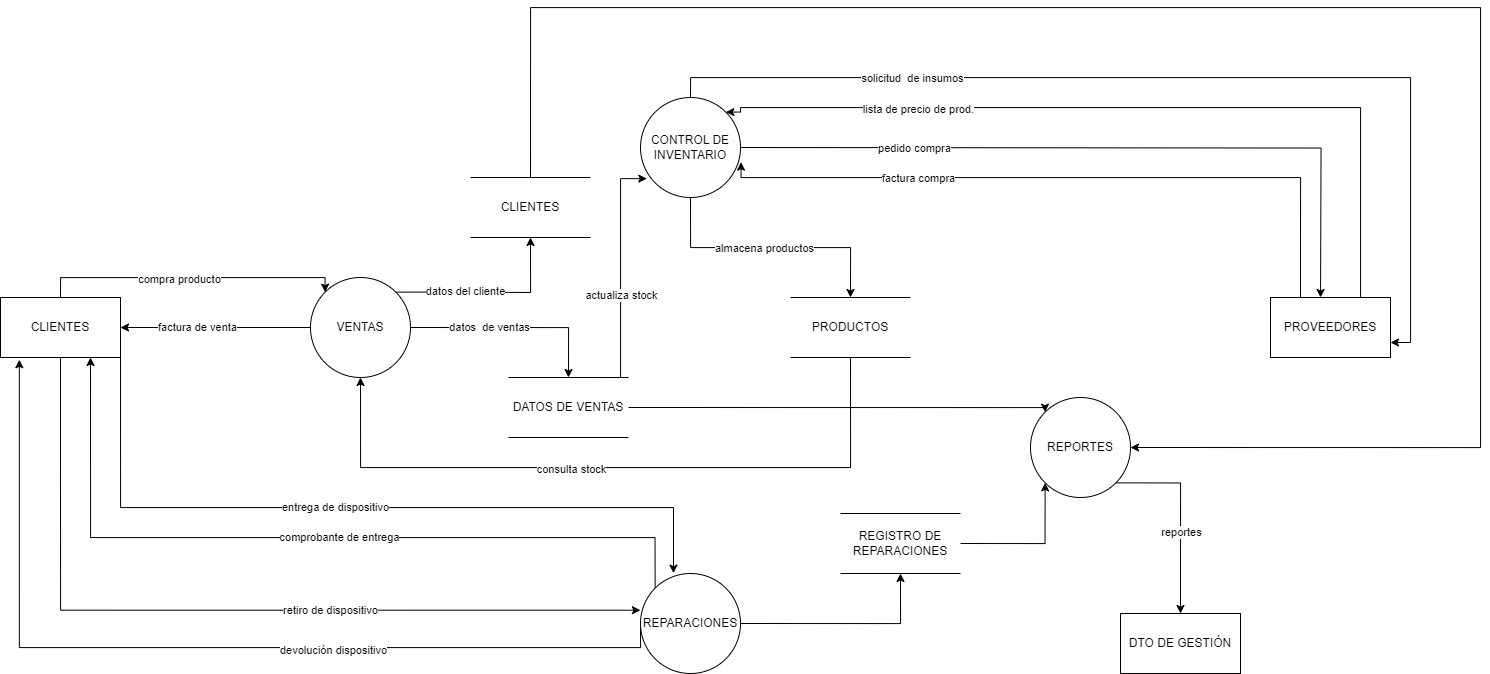

The diagram above was exported from draw.io. Its source (the exported page's mxGraphModel, read from the mxfile embedded in the PNG):
<mxGraphModel dx="2525" dy="1963" grid="1" gridSize="10" guides="1" tooltips="1" connect="1" arrows="1" fold="1" page="1" pageScale="1" pageWidth="827" pageHeight="1169" math="0" shadow="0">
  <root>
    <mxCell id="0" />
    <mxCell id="1" parent="0" />
    <mxCell id="mE9VPCS8w_yskU7WOjs9-12" style="edgeStyle=orthogonalEdgeStyle;rounded=0;orthogonalLoop=1;jettySize=auto;html=1;exitX=1;exitY=0;exitDx=0;exitDy=0;entryX=0.5;entryY=1;entryDx=0;entryDy=0;" parent="1" source="mE9VPCS8w_yskU7WOjs9-1" target="mE9VPCS8w_yskU7WOjs9-10" edge="1">
      <mxGeometry relative="1" as="geometry">
        <Array as="points">
          <mxPoint x="90" y="165" />
          <mxPoint x="180" y="165" />
        </Array>
      </mxGeometry>
    </mxCell>
    <mxCell id="mE9VPCS8w_yskU7WOjs9-26" value="datos del cliente" style="edgeLabel;html=1;align=center;verticalAlign=middle;resizable=0;points=[];" parent="mE9VPCS8w_yskU7WOjs9-12" vertex="1" connectable="0">
      <mxGeometry x="-0.3217" y="-3" relative="1" as="geometry">
        <mxPoint x="4" y="-4" as="offset" />
      </mxGeometry>
    </mxCell>
    <mxCell id="mE9VPCS8w_yskU7WOjs9-13" style="edgeStyle=orthogonalEdgeStyle;rounded=0;orthogonalLoop=1;jettySize=auto;html=1;exitX=1;exitY=0.5;exitDx=0;exitDy=0;entryX=0.5;entryY=0;entryDx=0;entryDy=0;" parent="1" source="mE9VPCS8w_yskU7WOjs9-1" target="mE9VPCS8w_yskU7WOjs9-11" edge="1">
      <mxGeometry relative="1" as="geometry" />
    </mxCell>
    <mxCell id="mE9VPCS8w_yskU7WOjs9-27" value="datos&amp;nbsp; de ventas" style="edgeLabel;html=1;align=center;verticalAlign=middle;resizable=0;points=[];" parent="mE9VPCS8w_yskU7WOjs9-13" vertex="1" connectable="0">
      <mxGeometry x="-0.4449" y="-1" relative="1" as="geometry">
        <mxPoint x="20" y="-2" as="offset" />
      </mxGeometry>
    </mxCell>
    <mxCell id="mE9VPCS8w_yskU7WOjs9-24" style="edgeStyle=orthogonalEdgeStyle;rounded=0;orthogonalLoop=1;jettySize=auto;html=1;exitX=0;exitY=0.5;exitDx=0;exitDy=0;entryX=1;entryY=0.5;entryDx=0;entryDy=0;" parent="1" source="mE9VPCS8w_yskU7WOjs9-1" target="mE9VPCS8w_yskU7WOjs9-5" edge="1">
      <mxGeometry relative="1" as="geometry" />
    </mxCell>
    <mxCell id="mE9VPCS8w_yskU7WOjs9-25" value="factura de venta" style="edgeLabel;html=1;align=center;verticalAlign=middle;resizable=0;points=[];" parent="mE9VPCS8w_yskU7WOjs9-24" vertex="1" connectable="0">
      <mxGeometry x="0.1965" y="1" relative="1" as="geometry">
        <mxPoint y="-2" as="offset" />
      </mxGeometry>
    </mxCell>
    <mxCell id="mE9VPCS8w_yskU7WOjs9-1" value="VENTAS" style="ellipse;whiteSpace=wrap;html=1;aspect=fixed;" parent="1" vertex="1">
      <mxGeometry x="-40" y="150" width="100" height="100" as="geometry" />
    </mxCell>
    <mxCell id="mE9VPCS8w_yskU7WOjs9-32" style="edgeStyle=orthogonalEdgeStyle;rounded=0;orthogonalLoop=1;jettySize=auto;html=1;exitX=0.5;exitY=0;exitDx=0;exitDy=0;entryX=1;entryY=0.75;entryDx=0;entryDy=0;" parent="1" source="mE9VPCS8w_yskU7WOjs9-2" target="mE9VPCS8w_yskU7WOjs9-6" edge="1">
      <mxGeometry relative="1" as="geometry">
        <Array as="points">
          <mxPoint x="340" y="-50" />
          <mxPoint x="1060" y="-50" />
          <mxPoint x="1060" y="215" />
        </Array>
      </mxGeometry>
    </mxCell>
    <mxCell id="WtWxJarJJ0869YOrViSt-5" value="solicitud&amp;nbsp; de insumos" style="edgeLabel;html=1;align=center;verticalAlign=middle;resizable=0;points=[];" vertex="1" connectable="0" parent="mE9VPCS8w_yskU7WOjs9-32">
      <mxGeometry x="-0.5307" relative="1" as="geometry">
        <mxPoint x="1" as="offset" />
      </mxGeometry>
    </mxCell>
    <mxCell id="mE9VPCS8w_yskU7WOjs9-49" style="edgeStyle=orthogonalEdgeStyle;rounded=0;orthogonalLoop=1;jettySize=auto;html=1;exitX=0.5;exitY=1;exitDx=0;exitDy=0;entryX=0.5;entryY=0;entryDx=0;entryDy=0;" parent="1" source="mE9VPCS8w_yskU7WOjs9-2" target="mE9VPCS8w_yskU7WOjs9-14" edge="1">
      <mxGeometry relative="1" as="geometry" />
    </mxCell>
    <mxCell id="mE9VPCS8w_yskU7WOjs9-50" value="almacena productos" style="edgeLabel;html=1;align=center;verticalAlign=middle;resizable=0;points=[];" parent="mE9VPCS8w_yskU7WOjs9-49" vertex="1" connectable="0">
      <mxGeometry x="-0.1604" y="-1" relative="1" as="geometry">
        <mxPoint x="14" y="-1" as="offset" />
      </mxGeometry>
    </mxCell>
    <mxCell id="WtWxJarJJ0869YOrViSt-6" style="edgeStyle=orthogonalEdgeStyle;rounded=0;orthogonalLoop=1;jettySize=auto;html=1;exitX=1;exitY=0.5;exitDx=0;exitDy=0;entryX=0.417;entryY=0;entryDx=0;entryDy=0;entryPerimeter=0;" edge="1" parent="1">
      <mxGeometry relative="1" as="geometry">
        <mxPoint x="389.99999999999955" y="20" as="sourcePoint" />
        <mxPoint x="970.0400000000004" y="170" as="targetPoint" />
      </mxGeometry>
    </mxCell>
    <mxCell id="WtWxJarJJ0869YOrViSt-10" value="pedido compra" style="edgeLabel;html=1;align=center;verticalAlign=middle;resizable=0;points=[];" vertex="1" connectable="0" parent="WtWxJarJJ0869YOrViSt-6">
      <mxGeometry x="-0.5295" relative="1" as="geometry">
        <mxPoint x="1" as="offset" />
      </mxGeometry>
    </mxCell>
    <mxCell id="mE9VPCS8w_yskU7WOjs9-2" value="CONTROL DE INVENTARIO" style="ellipse;whiteSpace=wrap;html=1;aspect=fixed;" parent="1" vertex="1">
      <mxGeometry x="290" y="-30" width="100" height="100" as="geometry" />
    </mxCell>
    <mxCell id="mE9VPCS8w_yskU7WOjs9-54" style="edgeStyle=orthogonalEdgeStyle;rounded=0;orthogonalLoop=1;jettySize=auto;html=1;exitX=1;exitY=1;exitDx=0;exitDy=0;entryX=0.5;entryY=0;entryDx=0;entryDy=0;" parent="1" source="mE9VPCS8w_yskU7WOjs9-3" target="mE9VPCS8w_yskU7WOjs9-20" edge="1">
      <mxGeometry relative="1" as="geometry">
        <Array as="points">
          <mxPoint x="830" y="355" />
        </Array>
      </mxGeometry>
    </mxCell>
    <mxCell id="mE9VPCS8w_yskU7WOjs9-55" value="reportes" style="edgeLabel;html=1;align=center;verticalAlign=middle;resizable=0;points=[];" parent="mE9VPCS8w_yskU7WOjs9-54" vertex="1" connectable="0">
      <mxGeometry x="0.1574" relative="1" as="geometry">
        <mxPoint y="1" as="offset" />
      </mxGeometry>
    </mxCell>
    <mxCell id="mE9VPCS8w_yskU7WOjs9-3" value="REPORTES" style="ellipse;whiteSpace=wrap;html=1;aspect=fixed;" parent="1" vertex="1">
      <mxGeometry x="680" y="270" width="100" height="100" as="geometry" />
    </mxCell>
    <mxCell id="mE9VPCS8w_yskU7WOjs9-39" style="edgeStyle=orthogonalEdgeStyle;rounded=0;orthogonalLoop=1;jettySize=auto;html=1;exitX=1;exitY=0.5;exitDx=0;exitDy=0;entryX=0.5;entryY=1;entryDx=0;entryDy=0;" parent="1" source="mE9VPCS8w_yskU7WOjs9-4" target="mE9VPCS8w_yskU7WOjs9-23" edge="1">
      <mxGeometry relative="1" as="geometry" />
    </mxCell>
    <mxCell id="WtWxJarJJ0869YOrViSt-13" style="edgeStyle=orthogonalEdgeStyle;rounded=0;orthogonalLoop=1;jettySize=auto;html=1;exitX=0;exitY=0;exitDx=0;exitDy=0;entryX=0.75;entryY=1;entryDx=0;entryDy=0;" edge="1" parent="1" source="mE9VPCS8w_yskU7WOjs9-4" target="mE9VPCS8w_yskU7WOjs9-5">
      <mxGeometry relative="1" as="geometry">
        <Array as="points">
          <mxPoint x="305" y="410" />
          <mxPoint x="-260" y="410" />
        </Array>
      </mxGeometry>
    </mxCell>
    <mxCell id="WtWxJarJJ0869YOrViSt-14" value="comprobante de entrega" style="edgeLabel;html=1;align=center;verticalAlign=middle;resizable=0;points=[];" vertex="1" connectable="0" parent="WtWxJarJJ0869YOrViSt-13">
      <mxGeometry x="-0.0945" y="-1" relative="1" as="geometry">
        <mxPoint x="-7" as="offset" />
      </mxGeometry>
    </mxCell>
    <mxCell id="WtWxJarJJ0869YOrViSt-18" style="edgeStyle=orthogonalEdgeStyle;rounded=0;orthogonalLoop=1;jettySize=auto;html=1;exitX=0;exitY=0.5;exitDx=0;exitDy=0;entryX=0.157;entryY=1.037;entryDx=0;entryDy=0;entryPerimeter=0;" edge="1" parent="1" source="mE9VPCS8w_yskU7WOjs9-4" target="mE9VPCS8w_yskU7WOjs9-5">
      <mxGeometry relative="1" as="geometry">
        <Array as="points">
          <mxPoint x="290" y="520" />
          <mxPoint x="-331" y="520" />
        </Array>
      </mxGeometry>
    </mxCell>
    <mxCell id="WtWxJarJJ0869YOrViSt-19" value="devolución dispositivo" style="edgeLabel;html=1;align=center;verticalAlign=middle;resizable=0;points=[];" vertex="1" connectable="0" parent="WtWxJarJJ0869YOrViSt-18">
      <mxGeometry x="-0.2535" y="2" relative="1" as="geometry">
        <mxPoint x="16" as="offset" />
      </mxGeometry>
    </mxCell>
    <mxCell id="mE9VPCS8w_yskU7WOjs9-4" value="REPARACIONES" style="ellipse;whiteSpace=wrap;html=1;aspect=fixed;" parent="1" vertex="1">
      <mxGeometry x="290" y="446" width="100" height="100" as="geometry" />
    </mxCell>
    <mxCell id="mE9VPCS8w_yskU7WOjs9-8" style="edgeStyle=orthogonalEdgeStyle;rounded=0;orthogonalLoop=1;jettySize=auto;html=1;exitX=0.5;exitY=0;exitDx=0;exitDy=0;entryX=0;entryY=0;entryDx=0;entryDy=0;" parent="1" source="mE9VPCS8w_yskU7WOjs9-5" target="mE9VPCS8w_yskU7WOjs9-1" edge="1">
      <mxGeometry relative="1" as="geometry">
        <Array as="points">
          <mxPoint x="-290" y="150" />
          <mxPoint x="-25" y="150" />
        </Array>
      </mxGeometry>
    </mxCell>
    <mxCell id="mE9VPCS8w_yskU7WOjs9-9" value="compra producto" style="edgeLabel;html=1;align=center;verticalAlign=middle;resizable=0;points=[];" parent="mE9VPCS8w_yskU7WOjs9-8" vertex="1" connectable="0">
      <mxGeometry x="-0.0777" y="-1" relative="1" as="geometry">
        <mxPoint as="offset" />
      </mxGeometry>
    </mxCell>
    <mxCell id="mE9VPCS8w_yskU7WOjs9-42" style="edgeStyle=orthogonalEdgeStyle;rounded=0;orthogonalLoop=1;jettySize=auto;html=1;exitX=1;exitY=1;exitDx=0;exitDy=0;entryX=0.33;entryY=-0.003;entryDx=0;entryDy=0;entryPerimeter=0;" parent="1" source="mE9VPCS8w_yskU7WOjs9-5" target="mE9VPCS8w_yskU7WOjs9-4" edge="1">
      <mxGeometry relative="1" as="geometry">
        <Array as="points">
          <mxPoint x="-230" y="380" />
          <mxPoint x="323" y="380" />
        </Array>
      </mxGeometry>
    </mxCell>
    <mxCell id="WtWxJarJJ0869YOrViSt-16" value="entrega de dispositivo" style="edgeLabel;html=1;align=center;verticalAlign=middle;resizable=0;points=[];" vertex="1" connectable="0" parent="mE9VPCS8w_yskU7WOjs9-42">
      <mxGeometry x="-0.0512" y="-2" relative="1" as="geometry">
        <mxPoint y="-3" as="offset" />
      </mxGeometry>
    </mxCell>
    <mxCell id="WtWxJarJJ0869YOrViSt-15" style="edgeStyle=orthogonalEdgeStyle;rounded=0;orthogonalLoop=1;jettySize=auto;html=1;exitX=0.5;exitY=1;exitDx=0;exitDy=0;entryX=-0.001;entryY=0.367;entryDx=0;entryDy=0;entryPerimeter=0;" edge="1" parent="1" source="mE9VPCS8w_yskU7WOjs9-5" target="mE9VPCS8w_yskU7WOjs9-4">
      <mxGeometry relative="1" as="geometry">
        <Array as="points">
          <mxPoint x="-290" y="483" />
        </Array>
      </mxGeometry>
    </mxCell>
    <mxCell id="WtWxJarJJ0869YOrViSt-17" value="retiro de dispositivo" style="edgeLabel;html=1;align=center;verticalAlign=middle;resizable=0;points=[];" vertex="1" connectable="0" parent="WtWxJarJJ0869YOrViSt-15">
      <mxGeometry x="0.2542" relative="1" as="geometry">
        <mxPoint as="offset" />
      </mxGeometry>
    </mxCell>
    <mxCell id="mE9VPCS8w_yskU7WOjs9-5" value="CLIENTES" style="rounded=0;whiteSpace=wrap;html=1;" parent="1" vertex="1">
      <mxGeometry x="-350" y="170" width="120" height="60" as="geometry" />
    </mxCell>
    <mxCell id="mE9VPCS8w_yskU7WOjs9-19" style="edgeStyle=orthogonalEdgeStyle;rounded=0;orthogonalLoop=1;jettySize=auto;html=1;exitX=0.5;exitY=0;exitDx=0;exitDy=0;entryX=1;entryY=0;entryDx=0;entryDy=0;" parent="1" source="mE9VPCS8w_yskU7WOjs9-6" target="mE9VPCS8w_yskU7WOjs9-2" edge="1">
      <mxGeometry relative="1" as="geometry">
        <Array as="points">
          <mxPoint x="1010" y="170" />
          <mxPoint x="1010" y="-20" />
          <mxPoint x="390" y="-20" />
          <mxPoint x="390" y="-15" />
        </Array>
      </mxGeometry>
    </mxCell>
    <mxCell id="mE9VPCS8w_yskU7WOjs9-33" value="lista de precio de prod." style="edgeLabel;html=1;align=center;verticalAlign=middle;resizable=0;points=[];" parent="mE9VPCS8w_yskU7WOjs9-19" vertex="1" connectable="0">
      <mxGeometry x="0.5275" y="-1" relative="1" as="geometry">
        <mxPoint x="-6" y="2" as="offset" />
      </mxGeometry>
    </mxCell>
    <mxCell id="WtWxJarJJ0869YOrViSt-8" style="edgeStyle=orthogonalEdgeStyle;rounded=0;orthogonalLoop=1;jettySize=auto;html=1;exitX=0.25;exitY=0;exitDx=0;exitDy=0;entryX=1.005;entryY=0.647;entryDx=0;entryDy=0;entryPerimeter=0;" edge="1" parent="1" source="mE9VPCS8w_yskU7WOjs9-6" target="mE9VPCS8w_yskU7WOjs9-2">
      <mxGeometry relative="1" as="geometry">
        <Array as="points">
          <mxPoint x="950" y="50" />
          <mxPoint x="391" y="50" />
        </Array>
      </mxGeometry>
    </mxCell>
    <mxCell id="WtWxJarJJ0869YOrViSt-9" value="factura compra" style="edgeLabel;html=1;align=center;verticalAlign=middle;resizable=0;points=[];" vertex="1" connectable="0" parent="WtWxJarJJ0869YOrViSt-8">
      <mxGeometry x="0.4198" relative="1" as="geometry">
        <mxPoint x="-9" as="offset" />
      </mxGeometry>
    </mxCell>
    <mxCell id="mE9VPCS8w_yskU7WOjs9-6" value="PROVEEDORES" style="rounded=0;whiteSpace=wrap;html=1;" parent="1" vertex="1">
      <mxGeometry x="920" y="170" width="120" height="60" as="geometry" />
    </mxCell>
    <mxCell id="mE9VPCS8w_yskU7WOjs9-56" style="edgeStyle=orthogonalEdgeStyle;rounded=0;orthogonalLoop=1;jettySize=auto;html=1;exitX=0.5;exitY=0;exitDx=0;exitDy=0;entryX=1;entryY=0.5;entryDx=0;entryDy=0;" parent="1" source="mE9VPCS8w_yskU7WOjs9-10" target="mE9VPCS8w_yskU7WOjs9-3" edge="1">
      <mxGeometry relative="1" as="geometry">
        <Array as="points">
          <mxPoint x="180" y="-120" />
          <mxPoint x="1130" y="-120" />
          <mxPoint x="1130" y="320" />
        </Array>
      </mxGeometry>
    </mxCell>
    <mxCell id="mE9VPCS8w_yskU7WOjs9-10" value="CLIENTES" style="shape=partialRectangle;whiteSpace=wrap;html=1;left=0;right=0;fillColor=none;" parent="1" vertex="1">
      <mxGeometry x="120" y="50" width="120" height="60" as="geometry" />
    </mxCell>
    <mxCell id="mE9VPCS8w_yskU7WOjs9-28" style="edgeStyle=orthogonalEdgeStyle;rounded=0;orthogonalLoop=1;jettySize=auto;html=1;exitX=0.75;exitY=0;exitDx=0;exitDy=0;entryX=0.063;entryY=0.811;entryDx=0;entryDy=0;entryPerimeter=0;" parent="1" source="mE9VPCS8w_yskU7WOjs9-11" target="mE9VPCS8w_yskU7WOjs9-2" edge="1">
      <mxGeometry relative="1" as="geometry">
        <Array as="points">
          <mxPoint x="270" y="51" />
        </Array>
      </mxGeometry>
    </mxCell>
    <mxCell id="mE9VPCS8w_yskU7WOjs9-29" value="actualiza stock" style="edgeLabel;html=1;align=center;verticalAlign=middle;resizable=0;points=[];" parent="mE9VPCS8w_yskU7WOjs9-28" vertex="1" connectable="0">
      <mxGeometry x="0.0839" relative="1" as="geometry">
        <mxPoint y="29" as="offset" />
      </mxGeometry>
    </mxCell>
    <mxCell id="mE9VPCS8w_yskU7WOjs9-51" style="edgeStyle=orthogonalEdgeStyle;rounded=0;orthogonalLoop=1;jettySize=auto;html=1;exitX=1;exitY=0.5;exitDx=0;exitDy=0;entryX=0;entryY=0;entryDx=0;entryDy=0;" parent="1" source="mE9VPCS8w_yskU7WOjs9-11" target="mE9VPCS8w_yskU7WOjs9-3" edge="1">
      <mxGeometry relative="1" as="geometry">
        <Array as="points">
          <mxPoint x="695" y="280" />
        </Array>
      </mxGeometry>
    </mxCell>
    <mxCell id="mE9VPCS8w_yskU7WOjs9-11" value="DATOS DE VENTAS" style="shape=partialRectangle;whiteSpace=wrap;html=1;left=0;right=0;fillColor=none;" parent="1" vertex="1">
      <mxGeometry x="158" y="250" width="120" height="60" as="geometry" />
    </mxCell>
    <mxCell id="WtWxJarJJ0869YOrViSt-11" style="edgeStyle=orthogonalEdgeStyle;rounded=0;orthogonalLoop=1;jettySize=auto;html=1;exitX=0.5;exitY=1;exitDx=0;exitDy=0;entryX=0.5;entryY=1;entryDx=0;entryDy=0;" edge="1" parent="1" source="mE9VPCS8w_yskU7WOjs9-14" target="mE9VPCS8w_yskU7WOjs9-1">
      <mxGeometry relative="1" as="geometry">
        <Array as="points">
          <mxPoint x="500" y="340" />
          <mxPoint x="10" y="340" />
        </Array>
      </mxGeometry>
    </mxCell>
    <mxCell id="WtWxJarJJ0869YOrViSt-12" value="consulta stock" style="edgeLabel;html=1;align=center;verticalAlign=middle;resizable=0;points=[];" vertex="1" connectable="0" parent="WtWxJarJJ0869YOrViSt-11">
      <mxGeometry x="0.0891" y="1" relative="1" as="geometry">
        <mxPoint x="-15" as="offset" />
      </mxGeometry>
    </mxCell>
    <mxCell id="mE9VPCS8w_yskU7WOjs9-14" value="PRODUCTOS" style="shape=partialRectangle;whiteSpace=wrap;html=1;left=0;right=0;fillColor=none;" parent="1" vertex="1">
      <mxGeometry x="440" y="170" width="120" height="60" as="geometry" />
    </mxCell>
    <mxCell id="mE9VPCS8w_yskU7WOjs9-20" value="DTO DE GESTIÓN" style="rounded=0;whiteSpace=wrap;html=1;" parent="1" vertex="1">
      <mxGeometry x="770" y="486" width="120" height="60" as="geometry" />
    </mxCell>
    <mxCell id="mE9VPCS8w_yskU7WOjs9-52" style="edgeStyle=orthogonalEdgeStyle;rounded=0;orthogonalLoop=1;jettySize=auto;html=1;exitX=1;exitY=0.5;exitDx=0;exitDy=0;entryX=0;entryY=1;entryDx=0;entryDy=0;" parent="1" source="mE9VPCS8w_yskU7WOjs9-23" target="mE9VPCS8w_yskU7WOjs9-3" edge="1">
      <mxGeometry relative="1" as="geometry" />
    </mxCell>
    <mxCell id="mE9VPCS8w_yskU7WOjs9-23" value="REGISTRO DE REPARACIONES" style="shape=partialRectangle;whiteSpace=wrap;html=1;left=0;right=0;fillColor=none;" parent="1" vertex="1">
      <mxGeometry x="490" y="386" width="120" height="60" as="geometry" />
    </mxCell>
  </root>
</mxGraphModel>